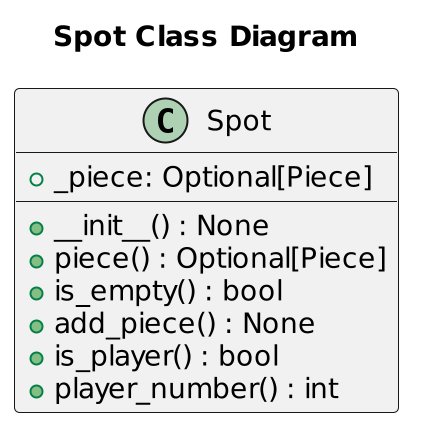

The diagram above was rendered by PlantUML. Its source (embedded in the PNG):
@startuml
scale 2
title "Spot Class Diagram"
class Spot {
    +_piece: Optional[Piece]

    +__init__() : None
    +piece() : Optional[Piece]
    +is_empty() : bool
    +add_piece() : None
    +is_player() : bool
    +player_number() : int
}
@enduml